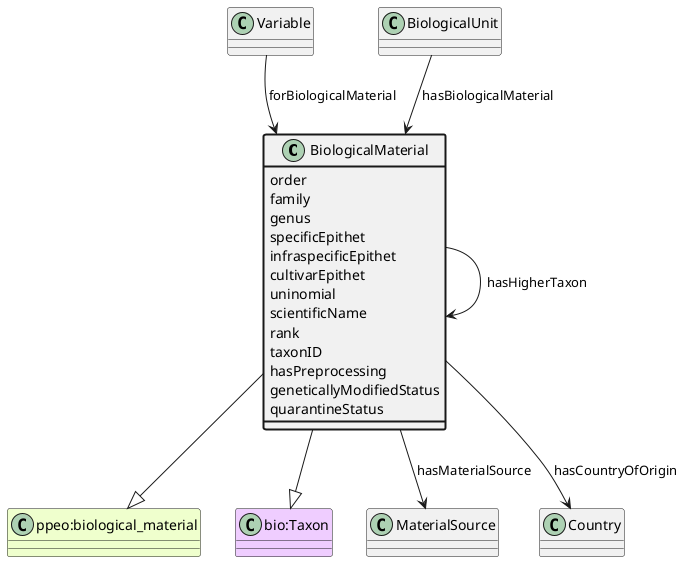

The diagram above was rendered by PlantUML. Its source (embedded in the PNG):
@startuml
class BiologicalMaterial  #line.bold
class "ppeo:biological_material" #EEFFCC 
BiologicalMaterial --|> "ppeo:biological_material"
class "bio:Taxon" #EECCFF 
BiologicalMaterial --|> "bio:Taxon"
class Variable 
Variable --> BiologicalMaterial : forBiologicalMaterial
class BiologicalUnit 
BiologicalUnit --> BiologicalMaterial : hasBiologicalMaterial
BiologicalMaterial --> BiologicalMaterial : hasHigherTaxon
class MaterialSource 
BiologicalMaterial --> MaterialSource : hasMaterialSource
class BiologicalMaterial #line.bold {
    order
}
class BiologicalMaterial #line.bold {
    family
}
class BiologicalMaterial #line.bold {
    genus
}
class BiologicalMaterial #line.bold {
    specificEpithet
}
class BiologicalMaterial #line.bold {
    infraspecificEpithet
}
class BiologicalMaterial #line.bold {
    cultivarEpithet
}
class BiologicalMaterial #line.bold {
    uninomial
}
class BiologicalMaterial #line.bold {
    scientificName
}
class BiologicalMaterial #line.bold {
    rank
}
class BiologicalMaterial #line.bold {
    taxonID
}
class BiologicalMaterial #line.bold {
    hasPreprocessing
}
class BiologicalMaterial #line.bold {
    geneticallyModifiedStatus
}
class BiologicalMaterial #line.bold {
    quarantineStatus
}
class Country 
BiologicalMaterial --> Country : hasCountryOfOrigin
@enduml